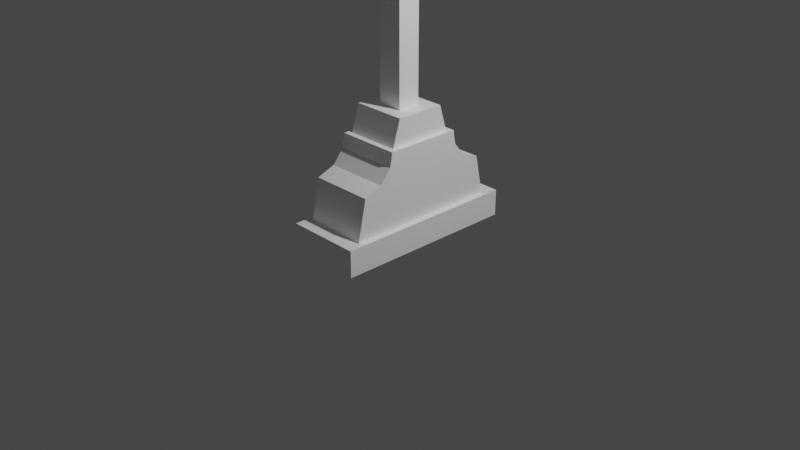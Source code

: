 # Source: tombstone3.blend  (saved by Blender 3.3.6; exported with 4.5.12 LTS)
import bpy
from mathutils import Matrix  # noqa: F401  (used for matrix-valued properties, if any)

bpy.ops.wm.read_factory_settings(use_empty=True)
scene = bpy.context.scene
scene.name = 'Scene'

# ---- collections
col_collection = bpy.data.collections.new('Collection'); scene.collection.children.link(col_collection)

# ---- materials (node trees are filled in below, after node groups)
mat_material_001 = bpy.data.materials.new('Material.001')
mat_material_001.use_transparent_shadow = False

# ---- material node trees
mat_material_001.use_nodes = True; mat_material_001.node_tree.nodes.clear()
_N = mat_material_001.node_tree.nodes; _L = mat_material_001.node_tree.links
n0 = _N.new('ShaderNodeBsdfPrincipled'); n0.name = 'Principled BSDF'; n0.location = (10, 300)
n0.distribution = 'GGX'
n0.subsurface_method = 'RANDOM_WALK_SKIN'
n0.inputs[0].default_value = (1.0, 1.0, 1.0, 1.0)
n0.inputs[3].default_value = 1.45
n0.inputs[27].default_value = (0.0, 0.0, 0.0, 1.0)
n0.inputs[28].default_value = 1.0
n1 = _N.new('ShaderNodeOutputMaterial'); n1.name = 'Material Output'; n1.location = (300, 300)
_L.new(n0.outputs[0], n1.inputs[0])
n1.is_active_output = True

# ---- world
world_world = bpy.data.worlds.new('World'); scene.world = world_world
world_world.use_nodes = True; world_world.node_tree.nodes.clear()
_N = world_world.node_tree.nodes; _L = world_world.node_tree.links
n0 = _N.new('ShaderNodeOutputWorld'); n0.name = 'World Output'; n0.location = (300, 300)
n1 = _N.new('ShaderNodeBackground'); n1.name = 'Background'; n1.location = (10, 300)
n1.inputs[0].default_value = (0.05088, 0.05088, 0.05088, 1.0)
_L.new(n1.outputs[0], n0.inputs[0])
n0.is_active_output = True
world_world.color = (0.05088, 0.05088, 0.05088)
world_world.use_sun_shadow = False
world_world.sun_shadow_jitter_overblur = 0.0

# ---- cameras
cam_camera = bpy.data.cameras.new('Camera')
cam_camera.clip_end = 100.0
cam_camera.ortho_scale = 7.314

# ---- lights
light_light = bpy.data.lights.new('Light', 'POINT')
light_light.transmission_factor = 0.0
light_light.energy = 1000.0
light_light.shadow_soft_size = 0.1
light_light.shadow_maximum_resolution = 0.006
light_light.use_absolute_resolution = True

# ---- meshes
me_cube = bpy.data.meshes.new('Cube')
me_cube.from_pydata([(0.4045, 1.0, 0.1417), (0.4045, 1.0, -0.1417), (0.4045, -1.0, 0.1417), (0.4045, -1.0, -0.1417), (-0.4045, 1.0, 0.1417), (-0.4045, 1.0, -0.1417), (-0.4045, -1.0, 0.1417), (-0.4045, -1.0, -0.1417), (0.3414, -0.8439, 0.1417), (-0.3414, -0.8439, 0.1417), (0.3414, 0.8439, 0.1417), (-0.3414, 0.8439, 0.1417), (0.3414, -0.7512, 0.5766), (-0.3414, -0.7512, 0.5766), (0.3414, 0.7512, 0.5766), (-0.3414, 0.7512, 0.5766), (0.3414, -0.5551, 0.6511), (-0.3414, -0.5551, 0.6511), (0.3414, 0.5551, 0.6511), (-0.3414, 0.5551, 0.6511), (0.3414, -0.4376, 0.7972), (-0.3414, -0.4376, 0.7972), (0.3414, 0.4376, 0.7972), (-0.3414, 0.4376, 0.7972), (0.3414, -0.4168, 0.8898), (-0.3414, -0.4168, 0.8898), (0.3414, 0.4168, 0.8898), (-0.3414, 0.4168, 0.8898), (0.3414, -0.4113, 0.9478), (-0.3414, -0.4113, 0.9478), (0.3414, 0.4113, 0.9478), (-0.3414, 0.4113, 0.9478), (0.2924, -0.3523, 0.9478), (-0.2924, -0.3523, 0.9478), (0.2924, 0.3523, 0.9478), (-0.2924, 0.3523, 0.9478), (0.2924, -0.2655, 1.233), (-0.2924, -0.2655, 1.233), (0.2924, 0.2655, 1.233), (-0.2924, 0.2655, 1.233), (0.1354, -0.123, 1.233), (-0.1354, -0.123, 1.233), (0.1354, 0.123, 1.233), (-0.1354, 0.123, 1.233), (0.1354, -0.123, 3.036), (-0.1354, -0.123, 3.036), (0.1354, 0.123, 3.036), (-0.1354, 0.123, 3.036), (0.1354, -0.123, 3.269), (-0.1354, -0.123, 3.269), (0.1354, 0.123, 3.269), (-0.1354, 0.123, 3.269), (0.1354, -0.943, 3.036), (-0.1354, -0.943, 3.036), (-0.1354, 0.943, 3.036), (0.1354, 0.943, 3.036), (0.1354, -0.943, 3.269), (-0.1354, -0.943, 3.269), (-0.1354, 0.943, 3.269), (0.1354, 0.943, 3.269), (0.1354, -0.123, 4.143), (-0.1354, -0.123, 4.143), (0.1354, 0.123, 4.143), (-0.1354, 0.123, 4.143)], [], [(4, 6, 9, 11), (3, 2, 6, 7), (7, 6, 4, 5), (5, 1, 3, 7), (1, 0, 2, 3), (5, 4, 0, 1), (11, 9, 13, 15), (2, 0, 10, 8), (0, 4, 11, 10), (6, 2, 8, 9), (13, 12, 16, 17), (9, 8, 12, 13), (10, 11, 15, 14), (8, 10, 14, 12), (18, 19, 23, 22), (14, 15, 19, 18), (12, 14, 18, 16), (15, 13, 17, 19), (23, 21, 25, 27), (16, 18, 22, 20), (19, 17, 21, 23), (17, 16, 20, 21), (26, 27, 31, 30), (21, 20, 24, 25), (22, 23, 27, 26), (20, 22, 26, 24), (29, 28, 32, 33), (24, 26, 30, 28), (27, 25, 29, 31), (25, 24, 28, 29), (34, 35, 39, 38), (30, 31, 35, 34), (28, 30, 34, 32), (31, 29, 33, 35), (39, 37, 41, 43), (32, 34, 38, 36), (35, 33, 37, 39), (33, 32, 36, 37), (42, 43, 47, 46), (37, 36, 40, 41), (38, 39, 43, 42), (36, 38, 42, 40), (44, 46, 50, 48), (40, 42, 46, 44), (43, 41, 45, 47), (41, 40, 44, 45), (50, 51, 63, 62), (47, 45, 49, 51), (51, 50, 59, 58), (45, 44, 52, 53), (53, 52, 56, 57), (55, 54, 58, 59), (49, 45, 53, 57), (46, 47, 54, 55), (50, 46, 55, 59), (48, 49, 57, 56), (47, 51, 58, 54), (44, 48, 56, 52), (62, 63, 61, 60), (48, 50, 62, 60), (51, 49, 61, 63), (49, 48, 60, 61)])
_uv = me_cube.uv_layers.new(name='UVMap')
_uv.uv.foreach_set('vector', [0.625, 0.25, 0.625, 0.0, 0.625, 0.0, 0.625, 0.25, 0.375, 0.75, 0.625, 0.75, 0.625, 1.0, 0.375, 1.0, 0.375, 0.0, 0.625, 0.0, 0.625, 0.25, 0.375, 0.25, 0.125, 0.5, 0.375, 0.5, 0.375, 0.75, 0.125, 0.75, 0.375, 0.5, 0.625, 0.5, 0.625, 0.75, 0.375, 0.75, 0.375, 0.25, 0.625, 0.25, 0.625, 0.5, 0.375, 0.5, 0.625, 0.25, 0.625, 0.0, 0.625, 0.0, 0.625, 0.25, 0.625, 0.75, 0.625, 0.5, 0.625, 0.5, 0.625, 0.75, 0.625, 0.5, 0.625, 0.25, 0.625, 0.25, 0.625, 0.5, 0.625, 1.0, 0.625, 0.75, 0.625, 0.75, 0.625, 1.0, 0.625, 1.0, 0.625, 0.75, 0.625, 0.75, 0.625, 1.0, 0.625, 1.0, 0.625, 0.75, 0.625, 0.75, 0.625, 1.0, 0.625, 0.5, 0.625, 0.25, 0.625, 0.25, 0.625, 0.5, 0.625, 0.75, 0.625, 0.5, 0.625, 0.5, 0.625, 0.75, 0.625, 0.5, 0.625, 0.25, 0.625, 0.25, 0.625, 0.5, 0.625, 0.5, 0.625, 0.25, 0.625, 0.25, 0.625, 0.5, 0.625, 0.75, 0.625, 0.5, 0.625, 0.5, 0.625, 0.75, 0.625, 0.25, 0.625, 0.0, 0.625, 0.0, 0.625, 0.25, 0.625, 0.25, 0.625, 0.0, 0.625, 0.0, 0.625, 0.25, 0.625, 0.75, 0.625, 0.5, 0.625, 0.5, 0.625, 0.75, 0.625, 0.25, 0.625, 0.0, 0.625, 0.0, 0.625, 0.25, 0.625, 1.0, 0.625, 0.75, 0.625, 0.75, 0.625, 1.0, 0.625, 0.5, 0.625, 0.25, 0.625, 0.25, 0.625, 0.5, 0.625, 1.0, 0.625, 0.75, 0.625, 0.75, 0.625, 1.0, 0.625, 0.5, 0.625, 0.25, 0.625, 0.25, 0.625, 0.5, 0.625, 0.75, 0.625, 0.5, 0.625, 0.5, 0.625, 0.75, 0.625, 1.0, 0.625, 0.75, 0.625, 0.75, 0.625, 1.0, 0.625, 0.75, 0.625, 0.5, 0.625, 0.5, 0.625, 0.75, 0.625, 0.25, 0.625, 0.0, 0.625, 0.0, 0.625, 0.25, 0.625, 1.0, 0.625, 0.75, 0.625, 0.75, 0.625, 1.0, 0.625, 0.5, 0.625, 0.25, 0.625, 0.25, 0.625, 0.5, 0.625, 0.5, 0.625, 0.25, 0.625, 0.25, 0.625, 0.5, 0.625, 0.75, 0.625, 0.5, 0.625, 0.5, 0.625, 0.75, 0.625, 0.25, 0.625, 0.0, 0.625, 0.0, 0.625, 0.25, 0.625, 0.25, 0.625, 0.0, 0.625, 0.0, 0.625, 0.25, 0.625, 0.75, 0.625, 0.5, 0.625, 0.5, 0.625, 0.75, 0.625, 0.25, 0.625, 0.0, 0.625, 0.0, 0.625, 0.25, 0.625, 1.0, 0.625, 0.75, 0.625, 0.75, 0.625, 1.0, 0.625, 0.5, 0.625, 0.25, 0.625, 0.25, 0.625, 0.5, 0.625, 1.0, 0.625, 0.75, 0.625, 0.75, 0.625, 1.0, 0.625, 0.5, 0.625, 0.25, 0.625, 0.25, 0.625, 0.5, 0.625, 0.75, 0.625, 0.5, 0.625, 0.5, 0.625, 0.75, 0.625, 0.75, 0.625, 0.5, 0.625, 0.5, 0.625, 0.75, 0.625, 0.75, 0.625, 0.5, 0.625, 0.5, 0.625, 0.75, 0.625, 0.25, 0.625, 0.0, 0.625, 0.0, 0.625, 0.25, 0.625, 1.0, 0.625, 0.75, 0.625, 0.75, 0.625, 1.0, 0.625, 0.5, 0.875, 0.5, 0.875, 0.5, 0.625, 0.5, 0.625, 0.25, 0.625, 0.0, 0.625, 0.0, 0.625, 0.25, 0.875, 0.5, 0.625, 0.5, 0.625, 0.5, 0.875, 0.5, 0.625, 1.0, 0.625, 0.75, 0.625, 0.75, 0.625, 1.0, 0.625, 1.0, 0.625, 0.75, 0.625, 0.75, 0.625, 1.0, 0.625, 0.5, 0.625, 0.25, 0.625, 0.25, 0.625, 0.5, 0.625, 0.0, 0.625, 0.0, 0.625, 0.0, 0.625, 0.0, 0.625, 0.5, 0.625, 0.25, 0.625, 0.25, 0.625, 0.5, 0.625, 0.5, 0.625, 0.5, 0.625, 0.5, 0.625, 0.5, 0.625, 0.75, 0.875, 0.75, 0.875, 0.75, 0.625, 0.75, 0.625, 0.25, 0.625, 0.25, 0.625, 0.25, 0.625, 0.25, 0.625, 0.75, 0.625, 0.75, 0.625, 0.75, 0.625, 0.75, 0.625, 0.5, 0.875, 0.5, 0.875, 0.75, 0.625, 0.75, 0.625, 0.75, 0.625, 0.5, 0.625, 0.5, 0.625, 0.75, 0.625, 0.25, 0.625, 0.0, 0.625, 0.0, 0.625, 0.25, 0.875, 0.75, 0.625, 0.75, 0.625, 0.75, 0.875, 0.75])
me_cube.materials.append(mat_material_001)
me_cube.use_mirror_vertex_groups = False
me_cube.update()

# ---- objects
ob_cube = bpy.data.objects.new('Cube', me_cube)
ob_light = bpy.data.objects.new('Light', light_light)
ob_camera = bpy.data.objects.new('Camera', cam_camera)

# ---- transforms, parenting, visibility, modifiers, constraints
ob_cube.location = (0.0, 0.0, 0.0)
ob_cube.lock_rotations_4d = False
ob_cube.empty_display_type = 'ARROWS'
ob_cube.lineart.crease_threshold = 0.0
ob_light.location = (4.076, 1.005, 5.904)
ob_light.rotation_euler = (0.6503, 0.05522, 1.866)
ob_light.lock_rotations_4d = False
ob_light.empty_display_type = 'ARROWS'
ob_light.color = (0.0, 0.0, 0.0, 0.0)
ob_light.lineart.crease_threshold = 0.0
ob_camera.location = (7.359, -6.926, 4.958)
ob_camera.rotation_euler = (1.109, 0.0, 0.8149)
ob_camera.lock_rotations_4d = False
ob_camera.empty_display_type = 'ARROWS'
ob_camera.color = (0.0, 0.0, 0.0, 0.0)
ob_camera.display_type = 'WIRE'
ob_camera.lineart.crease_threshold = 0.0

# ---- collection membership
col_collection.objects.link(ob_cube)
col_collection.objects.link(ob_light)
col_collection.objects.link(ob_camera)

# ---- scene / render settings (as saved in the file)
scene.camera = ob_camera
scene.frame_start = 1; scene.frame_end = 250; scene.frame_set(1)
scene.render.engine = 'BLENDER_EEVEE_NEXT'
scene.cycles.sampling_pattern = 'TABULATED_SOBOL'
scene.cycles.use_light_tree = False
scene.view_settings.view_transform = 'Filmic'
bpy.context.view_layer.update()
